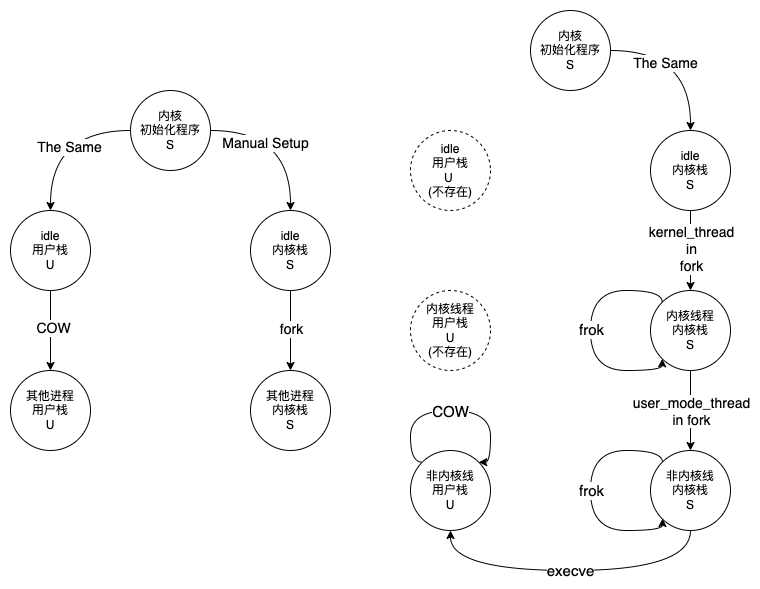

The diagram above was exported from draw.io. Its source (the exported page's mxGraphModel, read from the mxfile embedded in the PNG):
<mxGraphModel dx="716" dy="677" grid="1" gridSize="10" guides="1" tooltips="1" connect="1" arrows="1" fold="1" page="1" pageScale="1" pageWidth="827" pageHeight="1169" math="0" shadow="0">
  <root>
    <mxCell id="0" />
    <mxCell id="1" parent="0" />
    <mxCell id="aZ2iRpHdmqhaLh9XIxgg-7" style="edgeStyle=orthogonalEdgeStyle;rounded=0;orthogonalLoop=1;jettySize=auto;html=1;exitX=1;exitY=0.5;exitDx=0;exitDy=0;entryX=0.5;entryY=0;entryDx=0;entryDy=0;curved=1;" parent="1" source="aZ2iRpHdmqhaLh9XIxgg-1" target="aZ2iRpHdmqhaLh9XIxgg-4" edge="1">
      <mxGeometry relative="1" as="geometry" />
    </mxCell>
    <mxCell id="aZ2iRpHdmqhaLh9XIxgg-9" value="&lt;font style=&quot;font-size: 14px;&quot;&gt;Manual Setup&lt;/font&gt;" style="edgeLabel;html=1;align=center;verticalAlign=middle;resizable=0;points=[];" parent="aZ2iRpHdmqhaLh9XIxgg-7" vertex="1" connectable="0">
      <mxGeometry x="-0.325" y="-12" relative="1" as="geometry">
        <mxPoint as="offset" />
      </mxGeometry>
    </mxCell>
    <mxCell id="aZ2iRpHdmqhaLh9XIxgg-8" style="edgeStyle=orthogonalEdgeStyle;rounded=0;orthogonalLoop=1;jettySize=auto;html=1;exitX=0;exitY=0.5;exitDx=0;exitDy=0;curved=1;" parent="1" source="aZ2iRpHdmqhaLh9XIxgg-1" target="aZ2iRpHdmqhaLh9XIxgg-2" edge="1">
      <mxGeometry relative="1" as="geometry" />
    </mxCell>
    <mxCell id="aZ2iRpHdmqhaLh9XIxgg-10" value="&lt;font style=&quot;font-size: 14px;&quot;&gt;The &lt;/font&gt;&lt;font style=&quot;font-size: 14px;&quot;&gt;Same&lt;/font&gt;" style="edgeLabel;html=1;align=center;verticalAlign=middle;resizable=0;points=[];" parent="aZ2iRpHdmqhaLh9XIxgg-8" vertex="1" connectable="0">
      <mxGeometry x="-0.225" y="16" relative="1" as="geometry">
        <mxPoint as="offset" />
      </mxGeometry>
    </mxCell>
    <mxCell id="aZ2iRpHdmqhaLh9XIxgg-1" value="内核&lt;div&gt;初始化程序&lt;/div&gt;&lt;div&gt;S&lt;/div&gt;" style="ellipse;whiteSpace=wrap;html=1;aspect=fixed;" parent="1" vertex="1">
      <mxGeometry x="200" y="400" width="80" height="80" as="geometry" />
    </mxCell>
    <mxCell id="aZ2iRpHdmqhaLh9XIxgg-11" style="edgeStyle=orthogonalEdgeStyle;rounded=0;orthogonalLoop=1;jettySize=auto;html=1;exitX=0.5;exitY=1;exitDx=0;exitDy=0;entryX=0.5;entryY=0;entryDx=0;entryDy=0;" parent="1" source="aZ2iRpHdmqhaLh9XIxgg-2" target="aZ2iRpHdmqhaLh9XIxgg-5" edge="1">
      <mxGeometry relative="1" as="geometry" />
    </mxCell>
    <mxCell id="aZ2iRpHdmqhaLh9XIxgg-12" value="&lt;font style=&quot;font-size: 14px;&quot;&gt;COW&lt;/font&gt;" style="edgeLabel;html=1;align=center;verticalAlign=middle;resizable=0;points=[];" parent="aZ2iRpHdmqhaLh9XIxgg-11" vertex="1" connectable="0">
      <mxGeometry x="-0.075" y="2" relative="1" as="geometry">
        <mxPoint as="offset" />
      </mxGeometry>
    </mxCell>
    <mxCell id="aZ2iRpHdmqhaLh9XIxgg-2" value="idle&lt;div&gt;用户栈&lt;/div&gt;&lt;div&gt;U&lt;/div&gt;" style="ellipse;whiteSpace=wrap;html=1;aspect=fixed;" parent="1" vertex="1">
      <mxGeometry x="80" y="520" width="80" height="80" as="geometry" />
    </mxCell>
    <mxCell id="aZ2iRpHdmqhaLh9XIxgg-13" style="edgeStyle=orthogonalEdgeStyle;rounded=0;orthogonalLoop=1;jettySize=auto;html=1;exitX=0.5;exitY=1;exitDx=0;exitDy=0;" parent="1" source="aZ2iRpHdmqhaLh9XIxgg-4" target="aZ2iRpHdmqhaLh9XIxgg-6" edge="1">
      <mxGeometry relative="1" as="geometry" />
    </mxCell>
    <mxCell id="aZ2iRpHdmqhaLh9XIxgg-14" value="&lt;font style=&quot;font-size: 14px;&quot;&gt;fork&lt;/font&gt;" style="edgeLabel;html=1;align=center;verticalAlign=middle;resizable=0;points=[];" parent="aZ2iRpHdmqhaLh9XIxgg-13" vertex="1" connectable="0">
      <mxGeometry x="-0.05" relative="1" as="geometry">
        <mxPoint as="offset" />
      </mxGeometry>
    </mxCell>
    <mxCell id="aZ2iRpHdmqhaLh9XIxgg-4" value="idle&lt;div&gt;内核栈&lt;/div&gt;&lt;div&gt;S&lt;/div&gt;" style="ellipse;whiteSpace=wrap;html=1;aspect=fixed;" parent="1" vertex="1">
      <mxGeometry x="320" y="520" width="80" height="80" as="geometry" />
    </mxCell>
    <mxCell id="aZ2iRpHdmqhaLh9XIxgg-5" value="其他进程&lt;div&gt;用户栈&lt;/div&gt;&lt;div&gt;U&lt;/div&gt;" style="ellipse;whiteSpace=wrap;html=1;aspect=fixed;" parent="1" vertex="1">
      <mxGeometry x="80" y="680" width="80" height="80" as="geometry" />
    </mxCell>
    <mxCell id="aZ2iRpHdmqhaLh9XIxgg-6" value="其他进程&lt;div&gt;内核栈&lt;/div&gt;&lt;div&gt;S&lt;/div&gt;" style="ellipse;whiteSpace=wrap;html=1;aspect=fixed;" parent="1" vertex="1">
      <mxGeometry x="320" y="680" width="80" height="80" as="geometry" />
    </mxCell>
    <mxCell id="aZ2iRpHdmqhaLh9XIxgg-15" style="edgeStyle=orthogonalEdgeStyle;rounded=0;orthogonalLoop=1;jettySize=auto;html=1;exitX=1;exitY=0.5;exitDx=0;exitDy=0;entryX=0.5;entryY=0;entryDx=0;entryDy=0;curved=1;" parent="1" source="aZ2iRpHdmqhaLh9XIxgg-19" target="aZ2iRpHdmqhaLh9XIxgg-25" edge="1">
      <mxGeometry relative="1" as="geometry" />
    </mxCell>
    <mxCell id="aZ2iRpHdmqhaLh9XIxgg-16" value="&lt;font style=&quot;font-size: 14px;&quot;&gt;The&amp;nbsp;&lt;/font&gt;&lt;font style=&quot;font-size: 14px;&quot;&gt;Same&lt;/font&gt;" style="edgeLabel;html=1;align=center;verticalAlign=middle;resizable=0;points=[];" parent="aZ2iRpHdmqhaLh9XIxgg-15" vertex="1" connectable="0">
      <mxGeometry x="-0.325" y="-12" relative="1" as="geometry">
        <mxPoint as="offset" />
      </mxGeometry>
    </mxCell>
    <mxCell id="aZ2iRpHdmqhaLh9XIxgg-19" value="内核&lt;div&gt;初始化程序&lt;/div&gt;&lt;div&gt;S&lt;/div&gt;" style="ellipse;whiteSpace=wrap;html=1;aspect=fixed;" parent="1" vertex="1">
      <mxGeometry x="600" y="320" width="80" height="80" as="geometry" />
    </mxCell>
    <mxCell id="aZ2iRpHdmqhaLh9XIxgg-22" value="idle&lt;div&gt;用户栈&lt;/div&gt;&lt;div&gt;U&amp;nbsp;&lt;/div&gt;&lt;div&gt;(不存在)&lt;/div&gt;" style="ellipse;whiteSpace=wrap;html=1;aspect=fixed;dashed=1;" parent="1" vertex="1">
      <mxGeometry x="480" y="440" width="80" height="80" as="geometry" />
    </mxCell>
    <mxCell id="aZ2iRpHdmqhaLh9XIxgg-23" style="edgeStyle=orthogonalEdgeStyle;rounded=0;orthogonalLoop=1;jettySize=auto;html=1;exitX=0.5;exitY=1;exitDx=0;exitDy=0;" parent="1" source="aZ2iRpHdmqhaLh9XIxgg-25" target="aZ2iRpHdmqhaLh9XIxgg-27" edge="1">
      <mxGeometry relative="1" as="geometry" />
    </mxCell>
    <mxCell id="aZ2iRpHdmqhaLh9XIxgg-24" value="&lt;font style=&quot;font-size: 14px;&quot;&gt;kernel_thread&lt;/font&gt;&lt;div&gt;&lt;font style=&quot;font-size: 14px;&quot;&gt;in&lt;/font&gt;&lt;/div&gt;&lt;div&gt;&lt;font style=&quot;font-size: 14px;&quot;&gt;fork&lt;/font&gt;&lt;/div&gt;" style="edgeLabel;html=1;align=center;verticalAlign=middle;resizable=0;points=[];" parent="aZ2iRpHdmqhaLh9XIxgg-23" vertex="1" connectable="0">
      <mxGeometry x="-0.05" relative="1" as="geometry">
        <mxPoint as="offset" />
      </mxGeometry>
    </mxCell>
    <mxCell id="aZ2iRpHdmqhaLh9XIxgg-25" value="idle&lt;div&gt;内核栈&lt;/div&gt;&lt;div&gt;S&lt;/div&gt;" style="ellipse;whiteSpace=wrap;html=1;aspect=fixed;" parent="1" vertex="1">
      <mxGeometry x="720" y="440" width="80" height="80" as="geometry" />
    </mxCell>
    <mxCell id="aZ2iRpHdmqhaLh9XIxgg-26" value="非内核线&lt;div&gt;用户栈&lt;/div&gt;&lt;div&gt;U&lt;/div&gt;" style="ellipse;whiteSpace=wrap;html=1;aspect=fixed;" parent="1" vertex="1">
      <mxGeometry x="480" y="760" width="80" height="80" as="geometry" />
    </mxCell>
    <mxCell id="aZ2iRpHdmqhaLh9XIxgg-30" style="edgeStyle=orthogonalEdgeStyle;rounded=0;orthogonalLoop=1;jettySize=auto;html=1;exitX=0.5;exitY=1;exitDx=0;exitDy=0;entryX=0.5;entryY=0;entryDx=0;entryDy=0;" parent="1" source="aZ2iRpHdmqhaLh9XIxgg-27" target="aZ2iRpHdmqhaLh9XIxgg-28" edge="1">
      <mxGeometry relative="1" as="geometry" />
    </mxCell>
    <mxCell id="aZ2iRpHdmqhaLh9XIxgg-31" value="&lt;font style=&quot;font-size: 14px;&quot;&gt;user_mode_thread&lt;/font&gt;&lt;div&gt;&lt;font style=&quot;font-size: 14px;&quot;&gt;in&amp;nbsp;&lt;/font&gt;&lt;span style=&quot;font-size: 14px;&quot;&gt;fork&lt;/span&gt;&lt;/div&gt;" style="edgeLabel;html=1;align=center;verticalAlign=middle;resizable=0;points=[];" parent="aZ2iRpHdmqhaLh9XIxgg-30" vertex="1" connectable="0">
      <mxGeometry relative="1" as="geometry">
        <mxPoint as="offset" />
      </mxGeometry>
    </mxCell>
    <mxCell id="aZ2iRpHdmqhaLh9XIxgg-27" value="&lt;div&gt;内核线程&lt;/div&gt;&lt;div&gt;内核栈&lt;/div&gt;&lt;div&gt;S&lt;/div&gt;" style="ellipse;whiteSpace=wrap;html=1;aspect=fixed;" parent="1" vertex="1">
      <mxGeometry x="720" y="600" width="80" height="80" as="geometry" />
    </mxCell>
    <mxCell id="aZ2iRpHdmqhaLh9XIxgg-40" style="edgeStyle=orthogonalEdgeStyle;rounded=0;orthogonalLoop=1;jettySize=auto;html=1;exitX=0.5;exitY=1;exitDx=0;exitDy=0;entryX=0.5;entryY=1;entryDx=0;entryDy=0;curved=1;" parent="1" source="aZ2iRpHdmqhaLh9XIxgg-28" target="aZ2iRpHdmqhaLh9XIxgg-26" edge="1">
      <mxGeometry relative="1" as="geometry">
        <Array as="points">
          <mxPoint x="760" y="880" />
          <mxPoint x="520" y="880" />
        </Array>
      </mxGeometry>
    </mxCell>
    <mxCell id="aZ2iRpHdmqhaLh9XIxgg-41" value="&lt;span style=&quot;font-size: 15px;&quot;&gt;execve&lt;/span&gt;" style="edgeLabel;html=1;align=center;verticalAlign=middle;resizable=0;points=[];" parent="aZ2iRpHdmqhaLh9XIxgg-40" vertex="1" connectable="0">
      <mxGeometry x="0.0071" y="-1" relative="1" as="geometry">
        <mxPoint as="offset" />
      </mxGeometry>
    </mxCell>
    <mxCell id="aZ2iRpHdmqhaLh9XIxgg-28" value="非内核线&lt;div&gt;&lt;span style=&quot;background-color: initial;&quot;&gt;内核栈&lt;/span&gt;&lt;/div&gt;&lt;div&gt;S&lt;/div&gt;" style="ellipse;whiteSpace=wrap;html=1;aspect=fixed;" parent="1" vertex="1">
      <mxGeometry x="720" y="760" width="80" height="80" as="geometry" />
    </mxCell>
    <mxCell id="aZ2iRpHdmqhaLh9XIxgg-29" value="&lt;div&gt;内核线程&lt;/div&gt;&lt;div&gt;用户栈&lt;/div&gt;&lt;div&gt;U&lt;/div&gt;&lt;div&gt;(不存在)&lt;/div&gt;" style="ellipse;whiteSpace=wrap;html=1;aspect=fixed;dashed=1;" parent="1" vertex="1">
      <mxGeometry x="480" y="600" width="80" height="80" as="geometry" />
    </mxCell>
    <mxCell id="aZ2iRpHdmqhaLh9XIxgg-36" style="edgeStyle=orthogonalEdgeStyle;rounded=0;orthogonalLoop=1;jettySize=auto;html=1;exitX=0;exitY=0;exitDx=0;exitDy=0;entryX=1;entryY=0;entryDx=0;entryDy=0;curved=1;" parent="1" source="aZ2iRpHdmqhaLh9XIxgg-26" target="aZ2iRpHdmqhaLh9XIxgg-26" edge="1">
      <mxGeometry relative="1" as="geometry">
        <Array as="points">
          <mxPoint x="480" y="772" />
          <mxPoint x="480" y="720" />
          <mxPoint x="560" y="720" />
          <mxPoint x="560" y="772" />
        </Array>
      </mxGeometry>
    </mxCell>
    <mxCell id="aZ2iRpHdmqhaLh9XIxgg-37" value="&lt;font style=&quot;font-size: 15px;&quot;&gt;COW&lt;/font&gt;" style="edgeLabel;html=1;align=center;verticalAlign=middle;resizable=0;points=[];" parent="aZ2iRpHdmqhaLh9XIxgg-36" vertex="1" connectable="0">
      <mxGeometry relative="1" as="geometry">
        <mxPoint as="offset" />
      </mxGeometry>
    </mxCell>
    <mxCell id="aZ2iRpHdmqhaLh9XIxgg-38" style="edgeStyle=orthogonalEdgeStyle;rounded=0;orthogonalLoop=1;jettySize=auto;html=1;exitX=0;exitY=0;exitDx=0;exitDy=0;entryX=0;entryY=1;entryDx=0;entryDy=0;curved=1;" parent="1" source="aZ2iRpHdmqhaLh9XIxgg-27" target="aZ2iRpHdmqhaLh9XIxgg-27" edge="1">
      <mxGeometry relative="1" as="geometry">
        <Array as="points">
          <mxPoint x="732" y="600" />
          <mxPoint x="660" y="600" />
          <mxPoint x="660" y="680" />
          <mxPoint x="732" y="680" />
        </Array>
      </mxGeometry>
    </mxCell>
    <mxCell id="aZ2iRpHdmqhaLh9XIxgg-39" value="&lt;font style=&quot;font-size: 15px;&quot;&gt;frok&lt;/font&gt;" style="edgeLabel;html=1;align=center;verticalAlign=middle;resizable=0;points=[];" parent="aZ2iRpHdmqhaLh9XIxgg-38" vertex="1" connectable="0">
      <mxGeometry x="-0.0081" relative="1" as="geometry">
        <mxPoint as="offset" />
      </mxGeometry>
    </mxCell>
    <mxCell id="aZ2iRpHdmqhaLh9XIxgg-42" style="edgeStyle=orthogonalEdgeStyle;rounded=0;orthogonalLoop=1;jettySize=auto;html=1;exitX=0;exitY=0;exitDx=0;exitDy=0;entryX=0;entryY=1;entryDx=0;entryDy=0;curved=1;" parent="1" edge="1">
      <mxGeometry relative="1" as="geometry">
        <mxPoint x="732" y="772" as="sourcePoint" />
        <mxPoint x="732" y="828" as="targetPoint" />
        <Array as="points">
          <mxPoint x="732" y="760" />
          <mxPoint x="660" y="760" />
          <mxPoint x="660" y="840" />
          <mxPoint x="732" y="840" />
        </Array>
      </mxGeometry>
    </mxCell>
    <mxCell id="aZ2iRpHdmqhaLh9XIxgg-43" value="&lt;font style=&quot;font-size: 15px;&quot;&gt;frok&lt;/font&gt;" style="edgeLabel;html=1;align=center;verticalAlign=middle;resizable=0;points=[];" parent="aZ2iRpHdmqhaLh9XIxgg-42" vertex="1" connectable="0">
      <mxGeometry x="-0.0081" relative="1" as="geometry">
        <mxPoint as="offset" />
      </mxGeometry>
    </mxCell>
  </root>
</mxGraphModel>